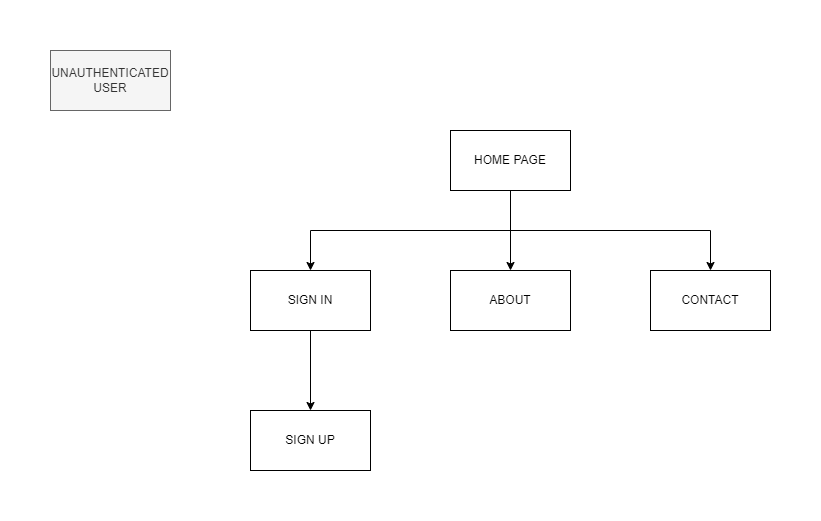

The diagram above was exported from draw.io. Its source (the exported page's mxGraphModel, read from the mxfile embedded in the PNG):
<mxGraphModel dx="2774" dy="1004" grid="1" gridSize="10" guides="1" tooltips="1" connect="1" arrows="1" fold="1" page="1" pageScale="1" pageWidth="850" pageHeight="1100" math="0" shadow="0">
  <root>
    <mxCell id="0" />
    <mxCell id="1" parent="0" />
    <mxCell id="2" value="UNAUTHENTICATED USER" style="rounded=0;whiteSpace=wrap;html=1;fillColor=#f5f5f5;strokeColor=#666666;fontColor=#333333;" vertex="1" parent="1">
      <mxGeometry x="-800" y="40" width="120" height="60" as="geometry" />
    </mxCell>
    <mxCell id="3" style="edgeStyle=orthogonalEdgeStyle;rounded=0;orthogonalLoop=1;jettySize=auto;html=1;exitX=0.5;exitY=1;exitDx=0;exitDy=0;entryX=0.5;entryY=0;entryDx=0;entryDy=0;" edge="1" source="6" target="8" parent="1">
      <mxGeometry relative="1" as="geometry" />
    </mxCell>
    <mxCell id="4" style="edgeStyle=orthogonalEdgeStyle;rounded=0;orthogonalLoop=1;jettySize=auto;html=1;exitX=0.5;exitY=1;exitDx=0;exitDy=0;" edge="1" source="6" target="9" parent="1">
      <mxGeometry relative="1" as="geometry" />
    </mxCell>
    <mxCell id="5" style="edgeStyle=orthogonalEdgeStyle;rounded=0;orthogonalLoop=1;jettySize=auto;html=1;exitX=0.5;exitY=1;exitDx=0;exitDy=0;" edge="1" source="6" target="10" parent="1">
      <mxGeometry relative="1" as="geometry" />
    </mxCell>
    <mxCell id="6" value="HOME PAGE" style="rounded=0;whiteSpace=wrap;html=1;" vertex="1" parent="1">
      <mxGeometry x="-400" y="120" width="120" height="60" as="geometry" />
    </mxCell>
    <mxCell id="7" value="" style="edgeStyle=orthogonalEdgeStyle;rounded=0;orthogonalLoop=1;jettySize=auto;html=1;" edge="1" source="8" target="11" parent="1">
      <mxGeometry relative="1" as="geometry" />
    </mxCell>
    <mxCell id="8" value="SIGN IN" style="rounded=0;whiteSpace=wrap;html=1;" vertex="1" parent="1">
      <mxGeometry x="-600" y="260" width="120" height="60" as="geometry" />
    </mxCell>
    <mxCell id="9" value="ABOUT" style="whiteSpace=wrap;html=1;rounded=0;" vertex="1" parent="1">
      <mxGeometry x="-400" y="260" width="120" height="60" as="geometry" />
    </mxCell>
    <mxCell id="10" value="CONTACT" style="rounded=0;whiteSpace=wrap;html=1;" vertex="1" parent="1">
      <mxGeometry x="-200" y="260" width="120" height="60" as="geometry" />
    </mxCell>
    <mxCell id="11" value="SIGN UP" style="whiteSpace=wrap;html=1;rounded=0;" vertex="1" parent="1">
      <mxGeometry x="-600" y="400" width="120" height="60" as="geometry" />
    </mxCell>
  </root>
</mxGraphModel>